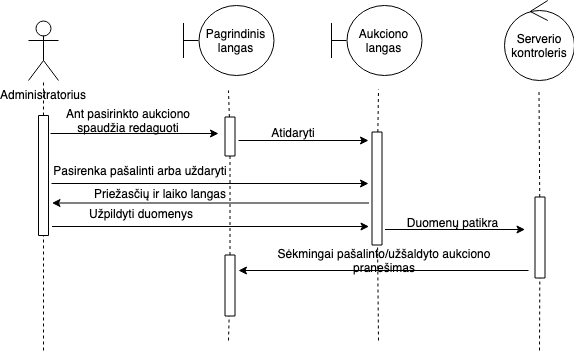

The diagram above was exported from draw.io. Its source (the exported page's mxGraphModel, read from the mxfile embedded in the PNG):
<mxGraphModel dx="918" dy="567" grid="1" gridSize="10" guides="1" tooltips="1" connect="1" arrows="1" fold="1" page="1" pageScale="1" pageWidth="827" pageHeight="1169" math="0" shadow="0">
  <root>
    <mxCell id="0" />
    <mxCell id="1" parent="0" />
    <mxCell id="ZZmKh0UCK-30dkqIJ2XD-1" value="Administratorius&lt;br&gt;" style="shape=umlActor;verticalLabelPosition=bottom;labelBackgroundColor=#ffffff;verticalAlign=top;html=1;outlineConnect=0;" parent="1" vertex="1">
      <mxGeometry x="100" y="40" width="30" height="60" as="geometry" />
    </mxCell>
    <mxCell id="ZZmKh0UCK-30dkqIJ2XD-4" value="" style="endArrow=none;dashed=1;html=1;" parent="1" source="ZZmKh0UCK-30dkqIJ2XD-5" target="ZZmKh0UCK-30dkqIJ2XD-1" edge="1">
      <mxGeometry width="50" height="50" relative="1" as="geometry">
        <mxPoint x="113" y="500" as="sourcePoint" />
        <mxPoint x="150" y="240" as="targetPoint" />
      </mxGeometry>
    </mxCell>
    <mxCell id="ZZmKh0UCK-30dkqIJ2XD-5" value="" style="rounded=0;whiteSpace=wrap;html=1;rotation=90;" parent="1" vertex="1">
      <mxGeometry x="55" y="190" width="120" height="10" as="geometry" />
    </mxCell>
    <mxCell id="ZZmKh0UCK-30dkqIJ2XD-7" value="" style="endArrow=none;dashed=1;html=1;" parent="1" target="ZZmKh0UCK-30dkqIJ2XD-5" edge="1">
      <mxGeometry width="50" height="50" relative="1" as="geometry">
        <mxPoint x="115" y="370" as="sourcePoint" />
        <mxPoint x="114.8604651162791" y="100" as="targetPoint" />
      </mxGeometry>
    </mxCell>
    <mxCell id="ZZmKh0UCK-30dkqIJ2XD-10" value="Pagrindinis langas" style="shape=umlBoundary;whiteSpace=wrap;html=1;" parent="1" vertex="1">
      <mxGeometry x="255" y="25" width="90" height="70" as="geometry" />
    </mxCell>
    <mxCell id="ZZmKh0UCK-30dkqIJ2XD-12" value="Serverio kontroleris" style="ellipse;shape=umlControl;whiteSpace=wrap;html=1;" parent="1" vertex="1">
      <mxGeometry x="575.5" y="20" width="70" height="80" as="geometry" />
    </mxCell>
    <mxCell id="ZZmKh0UCK-30dkqIJ2XD-13" value="" style="endArrow=none;dashed=1;html=1;" parent="1" source="ZZmKh0UCK-30dkqIJ2XD-14" edge="1">
      <mxGeometry width="50" height="50" relative="1" as="geometry">
        <mxPoint x="298" y="520" as="sourcePoint" />
        <mxPoint x="300" y="110" as="targetPoint" />
      </mxGeometry>
    </mxCell>
    <mxCell id="ZZmKh0UCK-30dkqIJ2XD-14" value="" style="rounded=0;whiteSpace=wrap;html=1;rotation=90;" parent="1" vertex="1">
      <mxGeometry x="282" y="151" width="39" height="10" as="geometry" />
    </mxCell>
    <mxCell id="ZZmKh0UCK-30dkqIJ2XD-15" value="" style="endArrow=none;dashed=1;html=1;" parent="1" source="ZZmKh0UCK-30dkqIJ2XD-115" target="ZZmKh0UCK-30dkqIJ2XD-14" edge="1">
      <mxGeometry width="50" height="50" relative="1" as="geometry">
        <mxPoint x="300" y="360" as="sourcePoint" />
        <mxPoint x="299.8604651162791" y="120" as="targetPoint" />
      </mxGeometry>
    </mxCell>
    <mxCell id="ZZmKh0UCK-30dkqIJ2XD-16" value="" style="endArrow=classic;html=1;" parent="1" edge="1">
      <mxGeometry width="50" height="50" relative="1" as="geometry">
        <mxPoint x="122" y="153" as="sourcePoint" />
        <mxPoint x="290" y="153" as="targetPoint" />
        <Array as="points" />
      </mxGeometry>
    </mxCell>
    <mxCell id="ZZmKh0UCK-30dkqIJ2XD-17" value="Ant pasirinkto aukciono spaudžia redaguoti" style="text;html=1;strokeColor=none;fillColor=none;align=center;verticalAlign=middle;whiteSpace=wrap;rounded=0;" parent="1" vertex="1">
      <mxGeometry x="130" y="130" width="140" height="20" as="geometry" />
    </mxCell>
    <mxCell id="ZZmKh0UCK-30dkqIJ2XD-30" value="" style="endArrow=none;dashed=1;html=1;" parent="1" source="ZZmKh0UCK-30dkqIJ2XD-31" edge="1">
      <mxGeometry width="50" height="50" relative="1" as="geometry">
        <mxPoint x="608.5" y="510" as="sourcePoint" />
        <mxPoint x="610.5" y="110" as="targetPoint" />
      </mxGeometry>
    </mxCell>
    <mxCell id="ZZmKh0UCK-30dkqIJ2XD-31" value="" style="rounded=0;whiteSpace=wrap;html=1;rotation=90;" parent="1" vertex="1">
      <mxGeometry x="571" y="252" width="81" height="10" as="geometry" />
    </mxCell>
    <mxCell id="ZZmKh0UCK-30dkqIJ2XD-32" value="" style="endArrow=none;dashed=1;html=1;" parent="1" target="ZZmKh0UCK-30dkqIJ2XD-31" edge="1">
      <mxGeometry width="50" height="50" relative="1" as="geometry">
        <mxPoint x="611" y="370" as="sourcePoint" />
        <mxPoint x="610.3604651162791" y="110" as="targetPoint" />
      </mxGeometry>
    </mxCell>
    <mxCell id="ZZmKh0UCK-30dkqIJ2XD-104" value="Aukciono langas" style="shape=umlBoundary;whiteSpace=wrap;html=1;" parent="1" vertex="1">
      <mxGeometry x="403" y="25" width="90" height="70" as="geometry" />
    </mxCell>
    <mxCell id="ZZmKh0UCK-30dkqIJ2XD-105" value="" style="endArrow=none;dashed=1;html=1;" parent="1" source="ZZmKh0UCK-30dkqIJ2XD-107" edge="1">
      <mxGeometry width="50" height="50" relative="1" as="geometry">
        <mxPoint x="450" y="360" as="sourcePoint" />
        <mxPoint x="450" y="109" as="targetPoint" />
      </mxGeometry>
    </mxCell>
    <mxCell id="ZZmKh0UCK-30dkqIJ2XD-106" value="" style="endArrow=classic;html=1;" parent="1" edge="1">
      <mxGeometry width="50" height="50" relative="1" as="geometry">
        <mxPoint x="310" y="160" as="sourcePoint" />
        <mxPoint x="440" y="160" as="targetPoint" />
      </mxGeometry>
    </mxCell>
    <mxCell id="ZZmKh0UCK-30dkqIJ2XD-107" value="" style="rounded=0;whiteSpace=wrap;html=1;rotation=90;" parent="1" vertex="1">
      <mxGeometry x="392" y="203" width="113" height="10" as="geometry" />
    </mxCell>
    <mxCell id="ZZmKh0UCK-30dkqIJ2XD-108" value="" style="endArrow=none;dashed=1;html=1;" parent="1" target="ZZmKh0UCK-30dkqIJ2XD-107" edge="1">
      <mxGeometry width="50" height="50" relative="1" as="geometry">
        <mxPoint x="450" y="360" as="sourcePoint" />
        <mxPoint x="450" y="109" as="targetPoint" />
      </mxGeometry>
    </mxCell>
    <mxCell id="ZZmKh0UCK-30dkqIJ2XD-109" value="Atidaryti" style="text;html=1;strokeColor=none;fillColor=none;align=center;verticalAlign=middle;whiteSpace=wrap;rounded=0;" parent="1" vertex="1">
      <mxGeometry x="345" y="142" width="40" height="20" as="geometry" />
    </mxCell>
    <mxCell id="ZZmKh0UCK-30dkqIJ2XD-110" value="" style="endArrow=classic;html=1;exitX=0.129;exitY=1.15;exitDx=0;exitDy=0;exitPerimeter=0;" parent="1" source="r3n_sK2fJLWO1Vs6T6M4-1" edge="1">
      <mxGeometry width="50" height="50" relative="1" as="geometry">
        <mxPoint x="130" y="210" as="sourcePoint" />
        <mxPoint x="440" y="203" as="targetPoint" />
      </mxGeometry>
    </mxCell>
    <mxCell id="ZZmKh0UCK-30dkqIJ2XD-112" value="" style="endArrow=classic;html=1;" parent="1" edge="1">
      <mxGeometry width="50" height="50" relative="1" as="geometry">
        <mxPoint x="456.5" y="249" as="sourcePoint" />
        <mxPoint x="596.5" y="249" as="targetPoint" />
      </mxGeometry>
    </mxCell>
    <mxCell id="ZZmKh0UCK-30dkqIJ2XD-113" value="Duomenų patikra" style="text;html=1;strokeColor=none;fillColor=none;align=center;verticalAlign=middle;whiteSpace=wrap;rounded=0;" parent="1" vertex="1">
      <mxGeometry x="469.5" y="232" width="107" height="20" as="geometry" />
    </mxCell>
    <mxCell id="ZZmKh0UCK-30dkqIJ2XD-114" value="" style="endArrow=classic;html=1;" parent="1" edge="1">
      <mxGeometry width="50" height="50" relative="1" as="geometry">
        <mxPoint x="600" y="290" as="sourcePoint" />
        <mxPoint x="310" y="290" as="targetPoint" />
      </mxGeometry>
    </mxCell>
    <mxCell id="ZZmKh0UCK-30dkqIJ2XD-115" value="" style="rounded=0;whiteSpace=wrap;html=1;rotation=90;" parent="1" vertex="1">
      <mxGeometry x="271" y="300" width="61" height="10" as="geometry" />
    </mxCell>
    <mxCell id="ZZmKh0UCK-30dkqIJ2XD-116" value="" style="endArrow=none;dashed=1;html=1;" parent="1" target="ZZmKh0UCK-30dkqIJ2XD-115" edge="1">
      <mxGeometry width="50" height="50" relative="1" as="geometry">
        <mxPoint x="300" y="360" as="sourcePoint" />
        <mxPoint x="301.26295336787575" y="197.5" as="targetPoint" />
      </mxGeometry>
    </mxCell>
    <mxCell id="ZZmKh0UCK-30dkqIJ2XD-117" value="Sėkmingai pašalinto/užšaldyto aukciono pranešimas" style="text;html=1;strokeColor=none;fillColor=none;align=center;verticalAlign=middle;whiteSpace=wrap;rounded=0;" parent="1" vertex="1">
      <mxGeometry x="332" y="270" width="248" height="20" as="geometry" />
    </mxCell>
    <mxCell id="r3n_sK2fJLWO1Vs6T6M4-1" value="Pasirenka pašalinti arba uždaryti" style="text;html=1;strokeColor=none;fillColor=none;align=center;verticalAlign=middle;whiteSpace=wrap;rounded=0;" vertex="1" parent="1">
      <mxGeometry x="92" y="180" width="240" height="20" as="geometry" />
    </mxCell>
    <mxCell id="r3n_sK2fJLWO1Vs6T6M4-2" value="" style="endArrow=none;html=1;exitX=0.129;exitY=1.15;exitDx=0;exitDy=0;exitPerimeter=0;startArrow=classic;startFill=1;endFill=0;" edge="1" parent="1">
      <mxGeometry width="50" height="50" relative="1" as="geometry">
        <mxPoint x="123.5" y="222.5" as="sourcePoint" />
        <mxPoint x="440.5" y="222.5" as="targetPoint" />
      </mxGeometry>
    </mxCell>
    <mxCell id="r3n_sK2fJLWO1Vs6T6M4-4" value="Priežasčių ir laiko langas" style="text;html=1;strokeColor=none;fillColor=none;align=center;verticalAlign=middle;whiteSpace=wrap;rounded=0;" vertex="1" parent="1">
      <mxGeometry x="141" y="203" width="180" height="20" as="geometry" />
    </mxCell>
    <mxCell id="r3n_sK2fJLWO1Vs6T6M4-5" value="" style="endArrow=classic;html=1;exitX=0.129;exitY=1.15;exitDx=0;exitDy=0;exitPerimeter=0;" edge="1" parent="1">
      <mxGeometry width="50" height="50" relative="1" as="geometry">
        <mxPoint x="123.5" y="246" as="sourcePoint" />
        <mxPoint x="440.5" y="246" as="targetPoint" />
      </mxGeometry>
    </mxCell>
    <mxCell id="r3n_sK2fJLWO1Vs6T6M4-6" value="Užpildyti duomenys" style="text;html=1;strokeColor=none;fillColor=none;align=center;verticalAlign=middle;whiteSpace=wrap;rounded=0;" vertex="1" parent="1">
      <mxGeometry x="132" y="223" width="160" height="20" as="geometry" />
    </mxCell>
  </root>
</mxGraphModel>